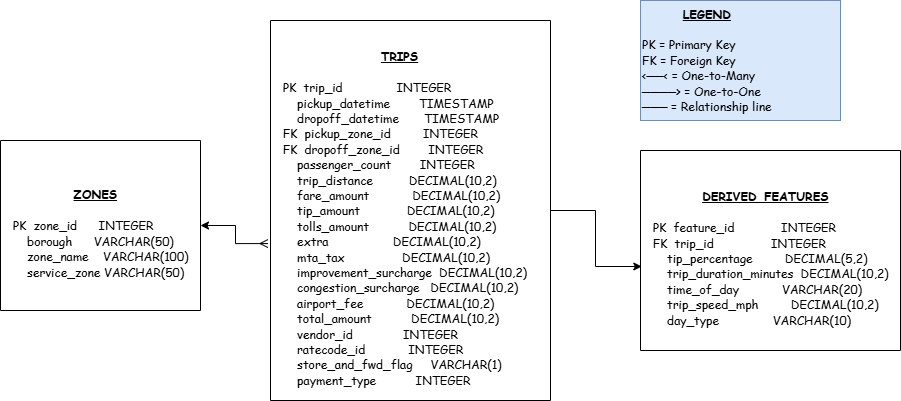

The diagram above was exported from draw.io. Its source (the exported page's mxGraphModel, read from the mxfile embedded in the PNG):
<mxGraphModel dx="786" dy="1551" grid="1" gridSize="10" guides="1" tooltips="1" connect="1" arrows="1" fold="1" page="1" pageScale="1" pageWidth="850" pageHeight="1100" math="0" shadow="0">
  <root>
    <mxCell id="zryI56uEtLYuYiVpHWtr-0" />
    <mxCell id="zryI56uEtLYuYiVpHWtr-1" parent="zryI56uEtLYuYiVpHWtr-0" />
    <mxCell id="zDMakJ2vGHjout_IFOnl-0" parent="zryI56uEtLYuYiVpHWtr-1" style="shape=table;startSize=0;container=1;collapsible=0;childLayout=tableLayout;" value="" vertex="1">
      <mxGeometry height="380" width="280" x="410" y="-320" as="geometry" />
    </mxCell>
    <mxCell id="zDMakJ2vGHjout_IFOnl-1" parent="zDMakJ2vGHjout_IFOnl-0" style="shape=tableRow;horizontal=0;startSize=0;swimlaneHead=0;swimlaneBody=0;strokeColor=inherit;top=0;left=0;bottom=0;right=0;collapsible=0;dropTarget=0;fillColor=none;points=[[0,0.5],[1,0.5]];portConstraint=eastwest;rounded=0;shadow=0;" value="" vertex="1">
      <mxGeometry height="380" width="280" as="geometry" />
    </mxCell>
    <mxCell id="zDMakJ2vGHjout_IFOnl-2" parent="zDMakJ2vGHjout_IFOnl-1" style="shape=partialRectangle;html=1;whiteSpace=wrap;connectable=0;strokeColor=inherit;overflow=hidden;fillColor=none;top=0;left=0;bottom=0;right=0;pointerEvents=1;align=left;" value="&lt;h4 style=&quot;text-align: center;&quot;&gt;&lt;u&gt;&lt;font face=&quot;Comic Sans MS&quot;&gt;TRIPS&lt;/font&gt;&lt;/u&gt;&lt;/h4&gt;&lt;div&gt;&lt;font face=&quot;Comic Sans MS&quot;&gt;&amp;nbsp; &amp;nbsp;PK&amp;nbsp; trip_id&amp;nbsp; &amp;nbsp; &amp;nbsp; &amp;nbsp; &amp;nbsp; &amp;nbsp; &amp;nbsp; &amp;nbsp;INTEGER&lt;/font&gt;&lt;/div&gt;&lt;div&gt;&lt;font face=&quot;Comic Sans MS&quot;&gt;&amp;nbsp; &amp;nbsp; &amp;nbsp; &amp;nbsp;pickup_datetime&amp;nbsp; &amp;nbsp; &amp;nbsp; &amp;nbsp; TIMESTAMP&lt;/font&gt;&lt;/div&gt;&lt;div&gt;&lt;font face=&quot;Comic Sans MS&quot;&gt;&amp;nbsp; &amp;nbsp; &amp;nbsp; &amp;nbsp;dropoff_datetime&amp;nbsp; &amp;nbsp; &amp;nbsp; &amp;nbsp;TIMESTAMP&lt;/font&gt;&lt;/div&gt;&lt;div&gt;&lt;font face=&quot;Comic Sans MS&quot;&gt;&amp;nbsp; &amp;nbsp;FK&amp;nbsp; pickup_zone_id&amp;nbsp; &amp;nbsp; &amp;nbsp; &amp;nbsp; &amp;nbsp;INTEGER&lt;/font&gt;&lt;/div&gt;&lt;div&gt;&lt;font face=&quot;Comic Sans MS&quot;&gt;&amp;nbsp; &amp;nbsp;FK&amp;nbsp; dropoff_zone_id&amp;nbsp; &amp;nbsp; &amp;nbsp; &amp;nbsp; INTEGER&lt;/font&gt;&lt;/div&gt;&lt;div&gt;&lt;font face=&quot;Comic Sans MS&quot;&gt;&amp;nbsp; &amp;nbsp; &amp;nbsp; &amp;nbsp;passenger_count&amp;nbsp; &amp;nbsp; &amp;nbsp; &amp;nbsp; INTEGER&lt;/font&gt;&lt;/div&gt;&lt;div&gt;&lt;font face=&quot;Comic Sans MS&quot;&gt;&amp;nbsp; &amp;nbsp; &amp;nbsp; &amp;nbsp;trip_distance&amp;nbsp; &amp;nbsp; &amp;nbsp; &amp;nbsp; &amp;nbsp; DECIMAL(10,2)&lt;/font&gt;&lt;/div&gt;&lt;div&gt;&lt;font face=&quot;Comic Sans MS&quot;&gt;&amp;nbsp; &amp;nbsp; &amp;nbsp; &amp;nbsp;fare_amount&amp;nbsp; &amp;nbsp; &amp;nbsp; &amp;nbsp; &amp;nbsp; &amp;nbsp; DECIMAL(10,2)&lt;/font&gt;&lt;/div&gt;&lt;div&gt;&lt;font face=&quot;Comic Sans MS&quot;&gt;&amp;nbsp; &amp;nbsp; &amp;nbsp; &amp;nbsp;tip_amount&amp;nbsp; &amp;nbsp; &amp;nbsp; &amp;nbsp; &amp;nbsp; &amp;nbsp; &amp;nbsp;DECIMAL(10,2)&lt;/font&gt;&lt;/div&gt;&lt;div&gt;&lt;font face=&quot;Comic Sans MS&quot;&gt;&amp;nbsp; &amp;nbsp; &amp;nbsp; &amp;nbsp;tolls_amount&amp;nbsp; &amp;nbsp; &amp;nbsp; &amp;nbsp; &amp;nbsp; &amp;nbsp;DECIMAL(10,2)&lt;/font&gt;&lt;/div&gt;&lt;div&gt;&lt;font face=&quot;Comic Sans MS&quot;&gt;&amp;nbsp; &amp;nbsp; &amp;nbsp; &amp;nbsp;extra&amp;nbsp; &amp;nbsp; &amp;nbsp; &amp;nbsp; &amp;nbsp; &amp;nbsp; &amp;nbsp; &amp;nbsp; &amp;nbsp; DECIMAL(10,2)&lt;/font&gt;&lt;/div&gt;&lt;div&gt;&lt;font face=&quot;Comic Sans MS&quot;&gt;&amp;nbsp; &amp;nbsp; &amp;nbsp; &amp;nbsp;mta_tax&amp;nbsp; &amp;nbsp; &amp;nbsp; &amp;nbsp; &amp;nbsp; &amp;nbsp; &amp;nbsp; &amp;nbsp; DECIMAL(10,2)&lt;/font&gt;&lt;/div&gt;&lt;div&gt;&lt;font face=&quot;Comic Sans MS&quot;&gt;&amp;nbsp; &amp;nbsp; &amp;nbsp; &amp;nbsp;improvement_surcharge&amp;nbsp; DECIMAL(10,2)&lt;/font&gt;&lt;/div&gt;&lt;div&gt;&lt;font face=&quot;Comic Sans MS&quot;&gt;&amp;nbsp; &amp;nbsp; &amp;nbsp; &amp;nbsp;congestion_surcharge&amp;nbsp; &amp;nbsp;DECIMAL(10,2)&lt;/font&gt;&lt;/div&gt;&lt;div&gt;&lt;font face=&quot;Comic Sans MS&quot;&gt;&amp;nbsp; &amp;nbsp; &amp;nbsp; &amp;nbsp;airport_fee&amp;nbsp; &amp;nbsp; &amp;nbsp; &amp;nbsp; &amp;nbsp; &amp;nbsp; DECIMAL(10,2)&lt;/font&gt;&lt;/div&gt;&lt;div&gt;&lt;font face=&quot;Comic Sans MS&quot;&gt;&amp;nbsp; &amp;nbsp; &amp;nbsp; &amp;nbsp;total_amount&amp;nbsp; &amp;nbsp; &amp;nbsp; &amp;nbsp; &amp;nbsp; &amp;nbsp;DECIMAL(10,2)&lt;/font&gt;&lt;/div&gt;&lt;div&gt;&lt;font face=&quot;Comic Sans MS&quot;&gt;&amp;nbsp; &amp;nbsp; &amp;nbsp; &amp;nbsp;vendor_id&amp;nbsp; &amp;nbsp; &amp;nbsp; &amp;nbsp; &amp;nbsp; &amp;nbsp; &amp;nbsp; INTEGER&lt;/font&gt;&lt;/div&gt;&lt;div&gt;&lt;font face=&quot;Comic Sans MS&quot;&gt;&amp;nbsp; &amp;nbsp; &amp;nbsp; &amp;nbsp;ratecode_id&amp;nbsp; &amp;nbsp; &amp;nbsp; &amp;nbsp; &amp;nbsp; &amp;nbsp; INTEGER&lt;/font&gt;&lt;/div&gt;&lt;div&gt;&lt;font face=&quot;Comic Sans MS&quot;&gt;&amp;nbsp; &amp;nbsp; &amp;nbsp; &amp;nbsp;store_and_fwd_flag&amp;nbsp; &amp;nbsp; &amp;nbsp;VARCHAR(1)&lt;/font&gt;&lt;/div&gt;&lt;div&gt;&lt;font face=&quot;Comic Sans MS&quot;&gt;&amp;nbsp; &amp;nbsp; &amp;nbsp; &amp;nbsp;payment_type&amp;nbsp; &amp;nbsp; &amp;nbsp; &amp;nbsp; &amp;nbsp; &amp;nbsp;INTEGER&lt;/font&gt;&lt;/div&gt;" vertex="1">
      <mxGeometry height="380" width="280" as="geometry">
        <mxRectangle height="380" width="280" as="alternateBounds" />
      </mxGeometry>
    </mxCell>
    <mxCell id="zDMakJ2vGHjout_IFOnl-3" parent="zryI56uEtLYuYiVpHWtr-1" style="shape=table;startSize=0;container=1;collapsible=0;childLayout=tableLayout;" value="" vertex="1">
      <mxGeometry height="170" width="200" x="140" y="-200" as="geometry" />
    </mxCell>
    <mxCell id="zDMakJ2vGHjout_IFOnl-4" parent="zDMakJ2vGHjout_IFOnl-3" style="shape=tableRow;horizontal=0;startSize=0;swimlaneHead=0;swimlaneBody=0;strokeColor=inherit;top=0;left=0;bottom=0;right=0;collapsible=0;dropTarget=0;fillColor=none;points=[[0,0.5],[1,0.5]];portConstraint=eastwest;" value="" vertex="1">
      <mxGeometry height="170" width="200" as="geometry" />
    </mxCell>
    <mxCell id="zDMakJ2vGHjout_IFOnl-5" parent="zDMakJ2vGHjout_IFOnl-4" style="shape=partialRectangle;html=1;whiteSpace=wrap;connectable=0;strokeColor=inherit;overflow=hidden;fillColor=none;top=0;left=0;bottom=0;right=0;pointerEvents=1;align=left;" value="&lt;h4 style=&quot;text-align: center;&quot;&gt;&lt;u&gt;&lt;font face=&quot;Comic Sans MS&quot;&gt;ZONES&lt;/font&gt;&lt;/u&gt;&lt;/h4&gt;&lt;div&gt;&lt;font face=&quot;Comic Sans MS&quot;&gt;&amp;nbsp; &amp;nbsp;PK&amp;nbsp; zone_id&amp;nbsp; &amp;nbsp; &amp;nbsp; INTEGER&lt;/font&gt;&lt;/div&gt;&lt;div&gt;&lt;font face=&quot;Comic Sans MS&quot;&gt;&amp;nbsp; &amp;nbsp; &amp;nbsp; &amp;nbsp;borough&amp;nbsp; &amp;nbsp; &amp;nbsp; VARCHAR(50)&lt;/font&gt;&lt;/div&gt;&lt;div&gt;&lt;font face=&quot;Comic Sans MS&quot;&gt;&amp;nbsp; &amp;nbsp; &amp;nbsp; &amp;nbsp;zone_name&amp;nbsp; &amp;nbsp; VARCHAR(100)&lt;/font&gt;&lt;/div&gt;&lt;div&gt;&lt;font face=&quot;Comic Sans MS&quot;&gt;&amp;nbsp; &amp;nbsp; &amp;nbsp; &amp;nbsp;service_zone VARCHAR(50)&lt;/font&gt;&lt;/div&gt;" vertex="1">
      <mxGeometry height="170" width="200" as="geometry">
        <mxRectangle height="170" width="200" as="alternateBounds" />
      </mxGeometry>
    </mxCell>
    <mxCell id="zDMakJ2vGHjout_IFOnl-6" parent="zryI56uEtLYuYiVpHWtr-1" style="shape=table;startSize=0;container=1;collapsible=0;childLayout=tableLayout;" value="" vertex="1">
      <mxGeometry height="200" width="260" x="780" y="-190" as="geometry" />
    </mxCell>
    <mxCell id="zDMakJ2vGHjout_IFOnl-7" parent="zDMakJ2vGHjout_IFOnl-6" style="shape=tableRow;horizontal=0;startSize=0;swimlaneHead=0;swimlaneBody=0;strokeColor=inherit;top=0;left=0;bottom=0;right=0;collapsible=0;dropTarget=0;fillColor=none;points=[[0,0.5],[1,0.5]];portConstraint=eastwest;" value="" vertex="1">
      <mxGeometry height="200" width="260" as="geometry" />
    </mxCell>
    <mxCell id="zDMakJ2vGHjout_IFOnl-8" parent="zDMakJ2vGHjout_IFOnl-7" style="shape=partialRectangle;html=1;whiteSpace=wrap;connectable=0;strokeColor=inherit;overflow=hidden;fillColor=none;top=0;left=0;bottom=0;right=0;pointerEvents=1;align=left;" value="&lt;h4 style=&quot;text-align: center;&quot;&gt;&lt;u&gt;&lt;font face=&quot;Comic Sans MS&quot;&gt;DERIVED_FEATURES&lt;/font&gt;&lt;/u&gt;&lt;/h4&gt;&lt;div&gt;&lt;font face=&quot;Comic Sans MS&quot;&gt;&amp;nbsp; &amp;nbsp;PK&amp;nbsp; feature_id&amp;nbsp; &amp;nbsp; &amp;nbsp; &amp;nbsp; &amp;nbsp; &amp;nbsp; &amp;nbsp;INTEGER&lt;/font&gt;&lt;/div&gt;&lt;div&gt;&lt;font face=&quot;Comic Sans MS&quot;&gt;&amp;nbsp; &amp;nbsp;FK&amp;nbsp; trip_id&amp;nbsp; &amp;nbsp; &amp;nbsp; &amp;nbsp; &amp;nbsp; &amp;nbsp; &amp;nbsp; &amp;nbsp; INTEGER&lt;/font&gt;&lt;/div&gt;&lt;div&gt;&lt;font face=&quot;Comic Sans MS&quot;&gt;&amp;nbsp; &amp;nbsp; &amp;nbsp; &amp;nbsp;tip_percentage&amp;nbsp; &amp;nbsp; &amp;nbsp; &amp;nbsp; &amp;nbsp;DECIMAL(5,2)&lt;/font&gt;&lt;/div&gt;&lt;div&gt;&lt;font face=&quot;Comic Sans MS&quot;&gt;&amp;nbsp; &amp;nbsp; &amp;nbsp; &amp;nbsp;trip_duration_minutes&amp;nbsp; DECIMAL(10,2)&lt;/font&gt;&lt;/div&gt;&lt;div&gt;&lt;font face=&quot;Comic Sans MS&quot;&gt;&amp;nbsp; &amp;nbsp; &amp;nbsp; &amp;nbsp;time_of_day&amp;nbsp; &amp;nbsp; &amp;nbsp; &amp;nbsp; &amp;nbsp; &amp;nbsp; VARCHAR(20)&lt;/font&gt;&lt;/div&gt;&lt;div&gt;&lt;font face=&quot;Comic Sans MS&quot;&gt;&amp;nbsp; &amp;nbsp; &amp;nbsp; &amp;nbsp;trip_speed_mph&amp;nbsp; &amp;nbsp; &amp;nbsp; &amp;nbsp; &amp;nbsp;DECIMAL(10,2)&lt;/font&gt;&lt;/div&gt;&lt;div&gt;&lt;font face=&quot;Comic Sans MS&quot;&gt;&amp;nbsp; &amp;nbsp; &amp;nbsp; &amp;nbsp;day_type&amp;nbsp; &amp;nbsp; &amp;nbsp; &amp;nbsp; &amp;nbsp; &amp;nbsp; &amp;nbsp; &amp;nbsp;VARCHAR(10)&lt;/font&gt;&lt;/div&gt;" vertex="1">
      <mxGeometry height="200" width="260" as="geometry">
        <mxRectangle height="200" width="260" as="alternateBounds" />
      </mxGeometry>
    </mxCell>
    <mxCell id="zDMakJ2vGHjout_IFOnl-9" edge="1" parent="zryI56uEtLYuYiVpHWtr-1" source="zDMakJ2vGHjout_IFOnl-0" style="edgeStyle=orthogonalEdgeStyle;rounded=0;orthogonalLoop=1;jettySize=auto;html=1;entryX=0.005;entryY=0.58;entryDx=0;entryDy=0;entryPerimeter=0;shape=wire;dashed=1;" target="zDMakJ2vGHjout_IFOnl-7">
      <mxGeometry relative="1" as="geometry" />
    </mxCell>
    <mxCell id="zDMakJ2vGHjout_IFOnl-10" parent="zryI56uEtLYuYiVpHWtr-1" style="rounded=0;whiteSpace=wrap;html=1;align=left;fillColor=#dae8fc;strokeColor=#6c8ebf;" value="&lt;div style=&quot;text-align: center;&quot;&gt;&lt;font face=&quot;Comic Sans MS&quot;&gt;&lt;b&gt;&lt;u&gt;LEGEND&lt;/u&gt;&lt;/b&gt;&lt;/font&gt;&lt;/div&gt;&lt;div&gt;&lt;font face=&quot;Comic Sans MS&quot;&gt;&lt;br&gt;&lt;/font&gt;&lt;/div&gt;&lt;div&gt;&lt;font face=&quot;Comic Sans MS&quot;&gt;PK = Primary Key&lt;/font&gt;&lt;/div&gt;&lt;div&gt;&lt;font face=&quot;Comic Sans MS&quot;&gt;FK = Foreign Key&lt;/font&gt;&lt;/div&gt;&lt;div&gt;&lt;font face=&quot;Comic Sans MS&quot;&gt;&amp;lt;──&amp;lt; = One-to-Many&lt;/font&gt;&lt;/div&gt;&lt;div&gt;&lt;font face=&quot;Comic Sans MS&quot;&gt;────&amp;gt; = One-to-One&lt;/font&gt;&lt;/div&gt;&lt;div&gt;&lt;font face=&quot;Comic Sans MS&quot;&gt;─── = Relationship line&lt;/font&gt;&lt;/div&gt;" vertex="1">
      <mxGeometry height="120" width="200" x="780" y="-340" as="geometry" />
    </mxCell>
    <mxCell id="zDMakJ2vGHjout_IFOnl-11" edge="1" parent="zryI56uEtLYuYiVpHWtr-1" source="zDMakJ2vGHjout_IFOnl-1" style="edgeStyle=orthogonalEdgeStyle;rounded=0;orthogonalLoop=1;jettySize=auto;html=1;exitX=-0.009;exitY=0.587;exitDx=0;exitDy=0;exitPerimeter=0;startArrow=ERmany;startFill=0;" target="zDMakJ2vGHjout_IFOnl-4">
      <mxGeometry relative="1" as="geometry" />
    </mxCell>
  </root>
</mxGraphModel>